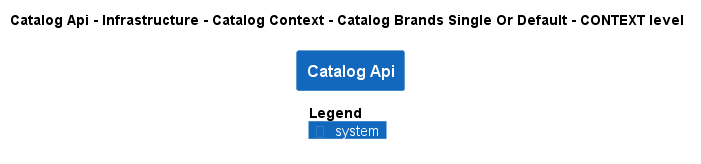

The diagram above was rendered by PlantUML. Its source (embedded in the PNG):
@startuml
!pragma layout smetana
!include ..\..\..\..\..\..\..\..\.c4s\C4_Context.puml

AddElementTag("state:new", $bgColor=green, $fontColor=#ffffff, $borderColor=green, $shadowing="False")
AddElementTag("state:changed", $bgColor=orange, $fontColor=#ffffff, $borderColor=orange, $shadowing="False")
AddElementTag("state:removed", $bgColor=red, $fontColor=#ffffff, $borderColor=red, $shadowing="False")

AddRelTag("state:new", $textColor=green, $lineColor=green)
AddRelTag("state:changed", $textColor=orange, $lineColor=orange)
AddRelTag("state:removed", $textColor=red, $lineColor=red)

SHOW_PERSON_PORTRAIT()
LAYOUT_TOP_DOWN()

skinparam linetype polyline

title Catalog Api - Infrastructure - Catalog Context - Catalog Brands Single Or Default - CONTEXT level

System(dotnet.eShop.Architecture.SoftwareSystems.CatalogApi, "Catalog Api", "")



SHOW_LEGEND()
@enduml